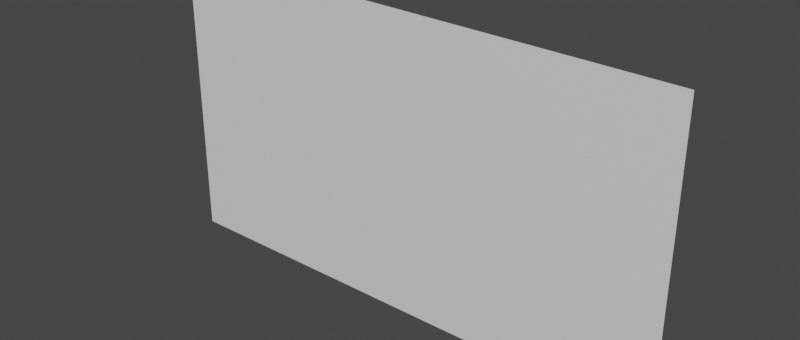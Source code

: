 # Source: Background.blend  (saved by Blender 2.90.7; exported with 4.5.12 LTS)
import bpy
from mathutils import Matrix  # noqa: F401  (used for matrix-valued properties, if any)

bpy.ops.wm.read_factory_settings(use_empty=True)
scene = bpy.context.scene
scene.name = 'Scene'

# ---- materials (node trees are filled in below, after node groups)
mat_background = bpy.data.materials.new('Background')
mat_background.use_transparent_shadow = False

# ---- material node trees
mat_background.use_nodes = True; mat_background.node_tree.nodes.clear()
_N = mat_background.node_tree.nodes; _L = mat_background.node_tree.links
n0 = _N.new('ShaderNodeBsdfPrincipled'); n0.name = 'Principled BSDF'; n0.location = (10, 300)
n0.distribution = 'GGX'
n0.subsurface_method = 'BURLEY'
n0.inputs[3].default_value = 1.45
n0.inputs[27].default_value = (0.0, 0.0, 0.0, 1.0)
n0.inputs[28].default_value = 1.0
n1 = _N.new('ShaderNodeOutputMaterial'); n1.name = 'Material Output'; n1.location = (300, 300)
_L.new(n0.outputs[0], n1.inputs[0])
n1.is_active_output = True

# ---- world
world_world = bpy.data.worlds.new('World'); scene.world = world_world
world_world.use_nodes = True; world_world.node_tree.nodes.clear()
_N = world_world.node_tree.nodes; _L = world_world.node_tree.links
n0 = _N.new('ShaderNodeOutputWorld'); n0.name = 'World Output'; n0.location = (300, 300)
n1 = _N.new('ShaderNodeBackground'); n1.name = 'Background'; n1.location = (10, 300)
n1.inputs[0].default_value = (0.05088, 0.05088, 0.05088, 1.0)
_L.new(n1.outputs[0], n0.inputs[0])
n0.is_active_output = True
world_world.color = (0.05088, 0.05088, 0.05088)
world_world.use_sun_shadow = False
world_world.sun_shadow_jitter_overblur = 0.0

# ---- meshes
me_plane_003 = bpy.data.meshes.new('Plane.003')
me_plane_003.from_pydata([(-8.889, -4.371e-07, 5.0), (8.889, -4.371e-07, 5.0), (-8.889, 4.371e-07, -5.0), (8.889, 4.371e-07, -5.0)], [], [(1, 3, 2, 0)])
_uv = me_plane_003.uv_layers.new(name='UVMap')
_uv.uv.foreach_set('vector', [0.9988, 0.5599, 0.9988, -0.001336, 0.001151, -0.001336, 0.001151, 0.5599])
me_plane_003.materials.append(mat_background)
me_plane_003.use_remesh_fix_poles = True
me_plane_003.use_remesh_preserve_attributes = False
me_plane_003.use_mirror_vertex_groups = False
me_plane_003.update()

# ---- objects
ob_background = bpy.data.objects.new('Background', me_plane_003)

# ---- transforms, parenting, visibility, modifiers, constraints
ob_background.location = (0.0, 0.0, 0.0)
ob_background.lineart.crease_threshold = 0.0

# ---- collection membership
scene.collection.objects.link(ob_background)

# ---- scene / render settings (as saved in the file)
scene.frame_start = 1; scene.frame_end = 250; scene.frame_set(1)
scene.render.engine = 'BLENDER_EEVEE_NEXT'
scene.render.resolution_x = 3840
scene.render.resolution_y = 1634
scene.cycles.use_denoising = False
scene.cycles.samples = 128
scene.cycles.sampling_pattern = 'TABULATED_SOBOL'
scene.cycles.use_adaptive_sampling = False
scene.cycles.use_light_tree = False
scene.eevee.use_gtao = True
scene.eevee.use_raytracing = True
scene.view_settings.look = 'High Contrast'
scene.view_settings.view_transform = 'Filmic'
scene.view_settings.use_curve_mapping = True
scene.view_settings.curve_mapping.use_clip = True
scene.view_settings.curve_mapping.clip_max_x = 1.0
scene.view_settings.curve_mapping.clip_max_y = 1.0
scene.view_settings.curve_mapping.extend = 'EXTRAPOLATED'
scene.view_settings.curve_mapping.white_level = (1.0, 1.0, 1.0)
_c = scene.view_settings.curve_mapping.curves[0]
while len(_c.points) > 2: _c.points.remove(_c.points[-1])
_c.points[0].location = (0.0, 0.0); _c.points[0].handle_type = 'AUTO'
_c.points[1].location = (1.0, 1.0); _c.points[1].handle_type = 'AUTO'
_c = scene.view_settings.curve_mapping.curves[1]
while len(_c.points) > 2: _c.points.remove(_c.points[-1])
_c.points[0].location = (0.0, 0.0); _c.points[0].handle_type = 'AUTO'
_c.points[1].location = (1.0, 1.0); _c.points[1].handle_type = 'AUTO'
_c = scene.view_settings.curve_mapping.curves[2]
while len(_c.points) > 2: _c.points.remove(_c.points[-1])
_c.points[0].location = (0.0, 0.0); _c.points[0].handle_type = 'AUTO'
_c.points[1].location = (1.0, 1.0); _c.points[1].handle_type = 'AUTO'
_c = scene.view_settings.curve_mapping.curves[3]
while len(_c.points) > 2: _c.points.remove(_c.points[-1])
_c.points[0].location = (0.0, 0.0); _c.points[0].handle_type = 'AUTO'
_c.points[1].location = (1.0, 1.0); _c.points[1].handle_type = 'AUTO'
scene.view_settings.curve_mapping.update()
bpy.context.view_layer.update()

# ---- added for rendering (the .blend has no active camera and no usable light): camera, sun
cam_auto = bpy.data.cameras.new('AutoCamera')
cam_auto.lens = 50.0
cam_auto.sensor_width = 36.0
cam_auto.clip_end = 1000.0
ob_auto_camera = bpy.data.objects.new('AutoCamera', cam_auto)
scene.collection.objects.link(ob_auto_camera)
ob_auto_camera.location = (18.8721, -22.6465, 15.0977)
ob_auto_camera.rotation_euler = (1.09748, -7.21219e-08, 0.694738)
scene.camera = ob_auto_camera
light_auto_sun = bpy.data.lights.new('AutoSun', 'SUN')
light_auto_sun.energy = 3.0
light_auto_sun.angle = 0.0523599
ob_auto_sun = bpy.data.objects.new('AutoSun', light_auto_sun)
scene.collection.objects.link(ob_auto_sun)
ob_auto_sun.rotation_euler = (0.872665, 0.174533, 0.523599)
bpy.context.view_layer.update()
